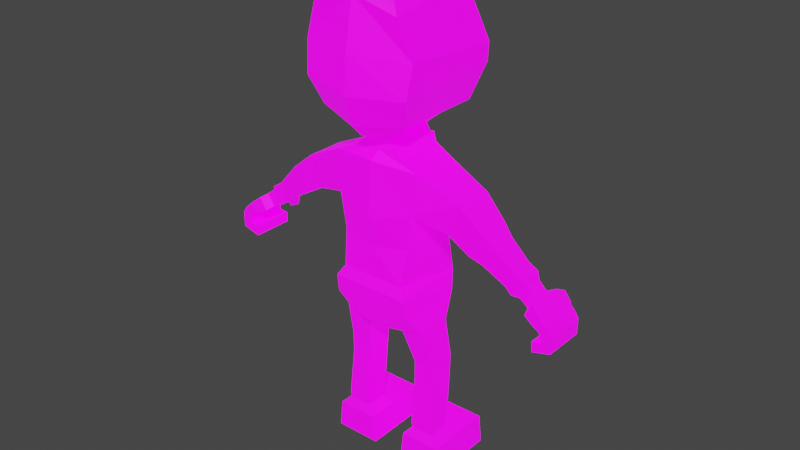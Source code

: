 # Source: george.blend  (saved by Blender 3.5.10; exported with 4.5.12 LTS)
import bpy
from mathutils import Matrix  # noqa: F401  (used for matrix-valued properties, if any)

bpy.ops.wm.read_factory_settings(use_empty=True)
scene = bpy.context.scene
scene.name = 'Scene'

# ---- collections
col_collection = bpy.data.collections.new('Collection'); scene.collection.children.link(col_collection)

# ---- images (referenced by path relative to the original .blend; pixels are not part of the script)
import os
ASSET_DIR = os.environ.get("B2B_ASSET_DIR", "")  # directory of the original .blend (textures are referenced by path, not embedded)
HERE = os.path.dirname(os.path.abspath(__file__))  # packed textures are extracted next to this script under _unpacked/

def load_image(name, relpath, width, height, colorspace="sRGB"):
    """Load a texture the original file referenced (path relative to the .blend, or extracted next to this script)."""
    p = next((c for c in (os.path.join(HERE, relpath), os.path.join(ASSET_DIR, relpath)) if relpath and os.path.exists(c)), "")
    if p:
        img = bpy.data.images.load(p, check_existing=True)
        img.name = name
    else:  # same state as the original file: an image datablock whose file is absent (Cycles renders it pink)
        img = bpy.data.images.new(name, width, height)
        img.source = "FILE"
        img.filepath = "//" + (relpath or name)
    img.colorspace_settings.name = colorspace
    return img
img_imphenziapalette02_emission_png = load_image('ImphenziaPalette02-Emission.png', 'ImphenziaPalette02-Emission.png', 1024, 1024, 'sRGB')
img_imphenziapalette02_albedo_png = load_image('ImphenziaPalette02-Albedo.png', 'ImphenziaPalette02-Albedo.png', 1024, 1024, 'sRGB')

# ---- materials (node trees are filled in below, after node groups)
mat_material = bpy.data.materials.new('Material')
mat_material.alpha_threshold = 0.0
mat_material.use_transparent_shadow = False
mat_material.roughness = 0.5
mat_material.line_color = (0.0, 0.0, 0.0, 1.0)

# ---- material node trees
mat_material.use_nodes = True; mat_material.node_tree.nodes.clear()
_N = mat_material.node_tree.nodes; _L = mat_material.node_tree.links
n0 = _N.new('ShaderNodeOutputMaterial'); n0.name = 'Material Output'; n0.location = (300, 300)
n1 = _N.new('ShaderNodeBsdfPrincipled'); n1.name = 'Principled BSDF'; n1.location = (10, 300)
n1.distribution = 'GGX'
n1.subsurface_method = 'RANDOM_WALK_SKIN'
n1.inputs[3].default_value = 1.45
n1.inputs[28].default_value = 1.0
n2 = _N.new('ShaderNodeTexImage'); n2.name = 'Image Texture.001'; n2.location = (-380, -20)
n2.image = img_imphenziapalette02_emission_png
n3 = _N.new('ShaderNodeTexImage'); n3.name = 'Image Texture'; n3.location = (-377, 312)
n3.image = img_imphenziapalette02_albedo_png
_L.new(n1.outputs[0], n0.inputs[0])
_L.new(n3.outputs[0], n1.inputs[0])
_L.new(n2.outputs[0], n1.inputs[27])
n0.is_active_output = True

# ---- world
world_world = bpy.data.worlds.new('World'); scene.world = world_world
world_world.use_nodes = True; world_world.node_tree.nodes.clear()
_N = world_world.node_tree.nodes; _L = world_world.node_tree.links
n0 = _N.new('ShaderNodeOutputWorld'); n0.name = 'World Output'; n0.location = (300, 300)
n1 = _N.new('ShaderNodeBackground'); n1.name = 'Background'; n1.location = (10, 300)
n1.inputs[0].default_value = (0.05088, 0.05088, 0.05088, 1.0)
_L.new(n1.outputs[0], n0.inputs[0])
n0.is_active_output = True
world_world.color = (0.05088, 0.05088, 0.05088)
world_world.use_sun_shadow = False
world_world.sun_shadow_jitter_overblur = 0.0

# ---- meshes
me_cube = bpy.data.meshes.new('Cube')
me_cube.from_pydata([(-0.154, -0.1402, 0.7006), (-0.1579, 0.1185, 0.7062), (-0.03615, 0.09828, 0.5958), (-0.03615, -0.1258, 0.6179), (0.0, -0.1402, 0.7006), (0.0, 0.1385, 0.7062), (0.0, -0.1258, 0.6174), (0.0, 0.09828, 0.6084), (0.0, -0.1338, 0.8136), (-0.1254, -0.1338, 0.8136), (-0.1384, 0.1388, 0.8136), (-0.1737, 0.0639, 0.6106), (-0.0742, 0.07784, 0.5791), (-0.1737, -0.07123, 0.6106), (-0.0742, -0.05729, 0.5791), (-0.19, 0.07328, 0.375), (-0.1098, 0.07328, 0.3733), (-0.19, -0.0283, 0.375), (-0.1098, -0.03063, 0.3733), (-0.2344, 0.06132, 0.1236), (-0.07615, 0.06132, 0.1231), (-0.2344, -0.05564, 0.1236), (-0.07615, -0.05564, 0.1231), (-0.2455, 0.06132, 0.01454), (-0.06396, 0.06132, 0.01448), (-0.2455, -0.05564, 0.01454), (-0.06396, -0.05564, 0.01448), (-0.2344, 0.2123, 0.1236), (-0.07615, 0.2123, 0.1231), (-0.2455, 0.2123, 0.01454), (-0.06396, 0.2123, 0.01448), (-0.1552, -0.1167, 1.087), (0.0, -0.1507, 1.044), (0.0, 0.1555, 1.036), (0.0, -0.133, 1.249), (-0.1714, -0.1059, 1.239), (-0.1714, 0.09288, 1.228), (-0.2813, -0.07911, 1.048), (-0.2813, 0.07178, 1.048), (-0.3292, -0.07911, 1.162), (-0.3292, 0.07178, 1.162), (-0.4163, -0.06699, 0.9749), (-0.4163, 0.0385, 0.9749), (-0.4564, -0.06699, 1.05), (-0.4564, 0.0385, 1.05), (-0.5227, -0.05031, 0.8947), (-0.5227, 0.04297, 0.8947), (-0.5612, -0.05031, 0.9593), (-0.5612, 0.04297, 0.9593), (-0.5486, -0.03719, 0.8881), (-0.5486, 0.02985, 0.8881), (-0.5763, -0.03719, 0.9345), (-0.5763, 0.02985, 0.9345), (-0.5813, -0.03725, 0.8632), (-0.5813, 0.02559, 0.8632), (-0.609, -0.03725, 0.9096), (-0.609, 0.02559, 0.9096), (-0.5911, -0.07149, 0.8556), (-0.5911, 0.06674, 0.8556), (-0.6188, -0.07149, 0.9021), (-0.6188, 0.06674, 0.9021), (-0.6335, -0.08213, 0.8353), (-0.6335, 0.07738, 0.8353), (-0.6564, -0.08213, 0.8721), (-0.6564, 0.07738, 0.8721), (-0.6307, -0.08213, 0.778), (-0.6307, 0.07738, 0.778), (-0.6328, -0.08213, 0.7392), (-0.6328, 0.07738, 0.7392), (-0.6058, 0.1174, 0.8083), (-0.6237, 0.1426, 0.8246), (-0.6301, 0.09909, 0.801), (-0.6476, 0.1233, 0.8168), (-0.654, 0.07738, 0.8234), (-0.6679, 0.07738, 0.8012), (-0.6681, 0.07738, 0.7812), (-0.7026, 0.07738, 0.7583), (-0.7035, 0.07738, 0.8184), (-0.6861, 0.07738, 0.845), (-0.654, -0.08213, 0.8234), (-0.6679, -0.08213, 0.8012), (-0.6681, -0.08213, 0.7812), (-0.6861, -0.08213, 0.845), (-0.7035, -0.08213, 0.8184), (-0.7026, -0.08213, 0.7583), (-0.6193, 0.1232, 0.8718), (-0.6523, 0.108, 0.851), (-0.6316, 0.08805, 0.8217), (-0.596, 0.1001, 0.8379), (0.0, -0.09691, 1.279), (-0.08928, -0.09691, 1.279), (-0.08928, 0.08958, 1.279), (0.0, -0.1074, 1.859), (-0.2004, -0.1552, 1.529), (0.0, 0.1084, 1.324), (0.0, -0.08692, 1.321), (-0.03997, -0.08692, 1.321), (-0.03997, 0.1084, 1.324), (0.0, 0.2597, 1.605), (-0.21, -0.1374, 1.643), (0.0, -0.2013, 1.642), (-0.185, 0.2302, 1.614), (0.0, 0.2022, 1.808), (-0.1542, -0.1529, 1.789), (-0.1397, 0.1449, 0.7722), (0.0, 0.154, 0.7722), (0.0, -0.1525, 0.7722), (-0.1501, -0.1525, 0.7722), (-0.1085, 0.04467, 0.1602), (-0.1977, 0.04467, 0.161), (-0.1085, -0.03899, 0.1602), (-0.1977, -0.03899, 0.161), (-0.1985, 0.04929, 0.1813), (-0.1985, -0.04361, 0.1813), (-0.1064, 0.04929, 0.1803), (-0.1064, -0.04361, 0.1803), (-0.1095, -0.03011, 0.4515), (-0.1095, 0.08037, 0.4515), (-0.1877, 0.07969, 0.4579), (-0.1877, -0.03293, 0.4579), (-0.3703, -0.07865, 0.9964), (-0.3703, 0.05016, 0.9964), (-0.4167, -0.07865, 1.09), (-0.4167, 0.05016, 1.09), (-0.4935, 0.03985, 0.9182), (-0.5289, 0.03985, 0.9788), (-0.4935, -0.04719, 0.9182), (-0.5289, -0.04719, 0.9788), (-0.03423, 0.2412, 1.576), (-0.06771, 0.2388, 1.576), (-0.03956, 0.2328, 1.64), (-0.06969, 0.2292, 1.64), (-0.073, 0.2541, 1.646), (-0.07102, 0.2637, 1.583), (-0.03755, 0.2661, 1.583), (-0.04287, 0.2577, 1.646), (0.0, -0.2164, 1.407), (-0.1666, -0.1565, 1.43), (-0.107, 0.2442, 1.396), (-0.09034, -0.08673, 1.861), (-0.0894, 0.1443, 1.859), (0.0, 0.164, 1.859), (0.0, -0.218, 1.512), (-0.1724, 0.2466, 1.542), (0.0, -0.173, 1.824), (-0.1311, 0.1886, 1.816), (0.0, -0.2192, 1.398), (-0.1735, -0.1648, 1.419), (-0.117, 0.2458, 1.385), (0.0, -0.1541, 1.888), (-0.08214, -0.1304, 1.891), (-0.08088, 0.102, 1.889), (0.0, 0.1338, 1.889), (0.0, -0.2568, 1.509), (-0.1674, -0.2002, 1.783), (-0.1862, 0.2479, 1.536), (0.0, -0.2457, 1.643), (-0.2078, -0.2048, 1.524), (-0.201, 0.2312, 1.613), (-0.2191, -0.1853, 1.644), (0.0, -0.2137, 1.831), (-0.1454, 0.1686, 1.824), (0.0, 0.2528, 1.458), (0.0, 0.2589, 1.496), (-0.02367, 0.2579, 1.467), (-0.0372, 0.2598, 1.486), (0.0, 0.2698, 1.456), (0.0, 0.2785, 1.471), (-0.03754, 0.2722, 1.474), (-0.02787, 0.2681, 1.463), (-0.1371, -0.111, 0.9486), (0.0, -0.1315, 0.9295), (-0.1437, 0.1087, 0.9326), (0.0, 0.1541, 0.8136), (-0.1552, 0.1065, 1.051), (0.0, 0.1354, 1.241), (0.0, 0.08958, 1.279), (0.0, 0.1412, 0.926), (-0.07404, 0.1425, 0.8136), (-0.08298, 0.1293, 1.044), (-0.09166, 0.1126, 1.234), (-0.04775, 0.08958, 1.279), (-0.07688, 0.1204, 0.9295), (-0.08434, 0.1278, 0.7062), (-0.07392, 0.1425, 0.8136), (-0.07247, 0.1491, 0.7722), (0.0, 0.1162, 1.266), (0.0, 0.1035, 1.278), (-0.07263, 0.124, 1.227), (-0.07732, 0.09788, 1.3), (-0.07347, 0.1283, 1.23), (0.0, 0.1206, 1.269), (0.0, 0.1079, 1.282), (-0.07816, 0.1023, 1.303), (-0.006123, 0.1168, 1.262), (-0.006517, 0.103, 1.28), (-0.006193, 0.1213, 1.266), (-0.006588, 0.1075, 1.283), (-0.06236, 0.1093, 1.889), (0.0, 0.1835, 1.356), (-0.1088, -0.1247, 1.38), (0.0, -0.1572, 1.368), (-0.07641, 0.1822, 1.363), (0.0, 0.2467, 1.384), (0.0, 0.2888, 1.524), (0.0, 0.2579, 1.421), (-0.1244, 0.2449, 1.435), (0.0, 0.1434, 1.122), (0.0, 0.1414, 1.141), (-0.009583, 0.1408, 1.122), (-0.009803, 0.1392, 1.14), (-0.01073, 0.1455, 1.14), (0.0, 0.1477, 1.142), (-0.01051, 0.1471, 1.123), (0.0, 0.1497, 1.123), (0.0, 0.1363, 1.201), (0.0, 0.1343, 1.22), (-0.009795, 0.1337, 1.201), (-0.01002, 0.1321, 1.219), (-0.01094, 0.1384, 1.219), (0.0, 0.1406, 1.221), (-0.01072, 0.14, 1.201), (0.0, 0.1426, 1.201), (0.0, 0.153, 1.035), (0.0, 0.1511, 1.054), (-0.009583, 0.1505, 1.035), (-0.009803, 0.1488, 1.053), (-0.01073, 0.1551, 1.053), (0.0, 0.1574, 1.055), (-0.01051, 0.1568, 1.036), (0.0, 0.1593, 1.036), (0.0, 0.153, 0.9435), (0.0, 0.1511, 0.9627), (-0.009583, 0.1505, 0.9435), (-0.009803, 0.1488, 0.9614), (-0.01073, 0.1551, 0.9621), (0.0, 0.1574, 0.9634), (-0.01051, 0.1568, 0.9441), (0.0, 0.1593, 0.9442), (0.0, 0.153, 0.8469), (0.0, 0.1511, 0.8662), (-0.009583, 0.1505, 0.8469), (-0.009803, 0.1488, 0.8648), (-0.01073, 0.1551, 0.8655), (0.0, 0.1574, 0.8668), (-0.01051, 0.1568, 0.8476), (0.0, 0.1593, 0.8476), (0.0, -0.1618, 1.359), (-0.1193, -0.1212, 1.382), (0.0, -0.1731, 1.35), (-0.1263, -0.1295, 1.371), (0.154, -0.1402, 0.7006), (0.1579, 0.1185, 0.7062), (0.03615, 0.09828, 0.5958), (0.03615, -0.1258, 0.6179), (0.1254, -0.1338, 0.8136), (0.1384, 0.1388, 0.8136), (0.1737, 0.0639, 0.6106), (0.0742, 0.07784, 0.5791), (0.1737, -0.07123, 0.6106), (0.0742, -0.05729, 0.5791), (0.19, 0.07328, 0.375), (0.1098, 0.07328, 0.3733), (0.19, -0.0283, 0.375), (0.1098, -0.03063, 0.3733), (0.2344, 0.06132, 0.1236), (0.07615, 0.06132, 0.1231), (0.2344, -0.05564, 0.1236), (0.07615, -0.05564, 0.1231), (0.2455, 0.06132, 0.01454), (0.06396, 0.06132, 0.01448), (0.2455, -0.05564, 0.01454), (0.06396, -0.05564, 0.01448), (0.2344, 0.2123, 0.1236), (0.07615, 0.2123, 0.1231), (0.2455, 0.2123, 0.01454), (0.06396, 0.2123, 0.01448), (0.1552, -0.1167, 1.087), (0.1714, -0.1059, 1.239), (0.1714, 0.09288, 1.228), (0.2813, -0.07911, 1.048), (0.2813, 0.07178, 1.048), (0.3292, -0.07911, 1.162), (0.3292, 0.07178, 1.162), (0.4163, -0.06699, 0.9749), (0.4163, 0.0385, 0.9749), (0.4564, -0.06699, 1.05), (0.4564, 0.0385, 1.05), (0.5227, -0.05031, 0.8947), (0.5227, 0.04297, 0.8947), (0.5612, -0.05031, 0.9593), (0.5612, 0.04297, 0.9593), (0.5486, -0.03719, 0.8881), (0.5486, 0.02985, 0.8881), (0.5763, -0.03719, 0.9345), (0.5763, 0.02985, 0.9345), (0.5813, -0.03725, 0.8632), (0.5813, 0.02559, 0.8632), (0.609, -0.03725, 0.9096), (0.609, 0.02559, 0.9096), (0.5911, -0.07149, 0.8556), (0.5911, 0.06674, 0.8556), (0.6188, -0.07149, 0.9021), (0.6188, 0.06674, 0.9021), (0.6335, -0.08213, 0.8353), (0.6335, 0.07738, 0.8353), (0.6564, -0.08213, 0.8721), (0.6564, 0.07738, 0.8721), (0.6307, -0.08213, 0.778), (0.6307, 0.07738, 0.778), (0.6328, -0.08213, 0.7392), (0.6328, 0.07738, 0.7392), (0.6058, 0.1174, 0.8083), (0.6237, 0.1426, 0.8246), (0.6301, 0.09909, 0.801), (0.6476, 0.1233, 0.8168), (0.654, 0.07738, 0.8234), (0.6679, 0.07738, 0.8012), (0.6681, 0.07738, 0.7812), (0.7026, 0.07738, 0.7583), (0.7035, 0.07738, 0.8184), (0.6861, 0.07738, 0.845), (0.654, -0.08213, 0.8234), (0.6679, -0.08213, 0.8012), (0.6681, -0.08213, 0.7812), (0.6861, -0.08213, 0.845), (0.7035, -0.08213, 0.8184), (0.7026, -0.08213, 0.7583), (0.6193, 0.1232, 0.8718), (0.6523, 0.108, 0.851), (0.6316, 0.08805, 0.8217), (0.596, 0.1001, 0.8379), (0.08928, -0.09691, 1.279), (0.08928, 0.08958, 1.279), (0.2004, -0.1552, 1.529), (0.03997, -0.08692, 1.321), (0.03997, 0.1084, 1.324), (0.21, -0.1374, 1.643), (0.185, 0.2302, 1.614), (0.1542, -0.1529, 1.789), (0.1397, 0.1449, 0.7722), (0.1501, -0.1525, 0.7722), (0.1085, 0.04467, 0.1602), (0.1977, 0.04467, 0.161), (0.1085, -0.03899, 0.1602), (0.1977, -0.03899, 0.161), (0.1985, 0.04929, 0.1813), (0.1985, -0.04361, 0.1813), (0.1064, 0.04929, 0.1803), (0.1064, -0.04361, 0.1803), (0.1095, -0.03011, 0.4515), (0.1095, 0.08037, 0.4515), (0.1877, 0.07969, 0.4579), (0.1877, -0.03293, 0.4579), (0.3703, -0.07865, 0.9964), (0.3703, 0.05016, 0.9964), (0.4167, -0.07865, 1.09), (0.4167, 0.05016, 1.09), (0.4935, 0.03985, 0.9182), (0.5289, 0.03985, 0.9788), (0.4935, -0.04719, 0.9182), (0.5289, -0.04719, 0.9788), (0.03423, 0.2412, 1.576), (0.06771, 0.2388, 1.576), (0.03956, 0.2328, 1.64), (0.06969, 0.2292, 1.64), (0.073, 0.2541, 1.646), (0.07102, 0.2637, 1.583), (0.03755, 0.2661, 1.583), (0.04287, 0.2577, 1.646), (0.1666, -0.1565, 1.43), (0.107, 0.2442, 1.396), (0.09034, -0.08673, 1.861), (0.0894, 0.1443, 1.859), (0.1724, 0.2466, 1.542), (0.1311, 0.1886, 1.816), (0.1735, -0.1648, 1.419), (0.117, 0.2458, 1.385), (0.08214, -0.1304, 1.891), (0.08088, 0.102, 1.889), (0.1674, -0.2002, 1.783), (0.1862, 0.2479, 1.536), (0.2078, -0.2048, 1.524), (0.201, 0.2312, 1.613), (0.2191, -0.1853, 1.644), (0.1454, 0.1686, 1.824), (0.02367, 0.2579, 1.467), (0.0372, 0.2598, 1.486), (0.03754, 0.2722, 1.474), (0.02787, 0.2681, 1.463), (0.1371, -0.111, 0.9486), (0.1437, 0.1087, 0.9326), (0.1552, 0.1065, 1.051), (0.07404, 0.1425, 0.8136), (0.08298, 0.1293, 1.044), (0.09166, 0.1126, 1.234), (0.04775, 0.08958, 1.279), (0.07688, 0.1204, 0.9295), (0.08434, 0.1278, 0.7062), (0.07392, 0.1425, 0.8136), (0.07247, 0.1491, 0.7722), (0.07263, 0.124, 1.227), (0.07732, 0.09788, 1.3), (0.07347, 0.1283, 1.23), (0.07816, 0.1023, 1.303), (0.006123, 0.1168, 1.262), (0.006517, 0.103, 1.28), (0.006193, 0.1213, 1.266), (0.006588, 0.1075, 1.283), (0.06236, 0.1093, 1.889), (0.1088, -0.1247, 1.38), (0.07641, 0.1822, 1.363), (0.1244, 0.2449, 1.435), (0.009583, 0.1408, 1.122), (0.009803, 0.1392, 1.14), (0.01073, 0.1455, 1.14), (0.01051, 0.1471, 1.123), (0.009795, 0.1337, 1.201), (0.01002, 0.1321, 1.219), (0.01094, 0.1384, 1.219), (0.01072, 0.14, 1.201), (0.009583, 0.1505, 1.035), (0.009803, 0.1488, 1.053), (0.01073, 0.1551, 1.053), (0.01051, 0.1568, 1.036), (0.009583, 0.1505, 0.9435), (0.009803, 0.1488, 0.9614), (0.01073, 0.1551, 0.9621), (0.01051, 0.1568, 0.9441), (0.009583, 0.1505, 0.8469), (0.009803, 0.1488, 0.8648), (0.01073, 0.1551, 0.8655), (0.01051, 0.1568, 0.8476), (0.1193, -0.1212, 1.382), (0.1263, -0.1295, 1.371)], [], [(3, 0, 13, 14), (185, 104, 10, 184), (6, 4, 0, 3), (2, 7, 6, 3), (6, 7, 5, 4), (170, 171, 32, 31), (106, 105, 173, 8), (104, 107, 9, 10), (117, 116, 18, 16), (1, 2, 12, 11), (2, 3, 14, 12), (0, 1, 11, 13), (109, 108, 20, 19), (119, 118, 15, 17), (116, 119, 17, 18), (118, 117, 16, 15), (22, 21, 25, 26), (108, 110, 22, 20), (111, 109, 19, 21), (110, 111, 21, 22), (26, 25, 23, 24), (20, 24, 30, 28), (20, 22, 26, 24), (21, 19, 23, 25), (27, 28, 30, 29), (24, 23, 29, 30), (23, 19, 27, 29), (19, 20, 28, 27), (171, 177, 33, 32), (172, 170, 31, 174), (107, 106, 8, 9), (35, 34, 89, 90), (32, 33, 175, 34), (35, 36, 40, 39), (121, 120, 41, 42), (174, 31, 37, 38), (36, 174, 38, 40), (31, 35, 39, 37), (125, 124, 46, 48), (120, 122, 43, 41), (122, 123, 44, 43), (123, 121, 42, 44), (45, 47, 51, 49), (124, 126, 45, 46), (126, 127, 47, 45), (127, 125, 48, 47), (52, 50, 54, 56), (47, 48, 52, 51), (48, 46, 50, 52), (46, 45, 49, 50), (53, 55, 59, 57), (50, 49, 53, 54), (49, 51, 55, 53), (51, 52, 56, 55), (57, 59, 63, 61), (55, 56, 60, 59), (56, 54, 58, 60), (54, 53, 57, 58), (76, 75, 66, 68), (59, 60, 64, 63), (86, 85, 70, 72), (58, 57, 61, 62), (66, 65, 67, 68), (75, 81, 65, 66), (81, 84, 67, 65), (84, 76, 68, 67), (70, 69, 71, 72), (87, 86, 72, 71), (88, 87, 71, 69), (85, 88, 69, 70), (63, 64, 78, 82), (82, 78, 77, 83), (83, 77, 76, 84), (61, 63, 82, 79), (79, 82, 83, 80), (80, 83, 84, 81), (62, 61, 79, 73), (73, 79, 80, 74), (74, 80, 81, 75), (64, 62, 73, 78), (78, 73, 74, 77), (77, 74, 75, 76), (60, 58, 88, 85), (58, 62, 87, 88), (62, 64, 86, 87), (64, 60, 85, 86), (201, 199, 203, 136), (34, 175, 176, 89), (144, 102, 141, 92), (202, 200, 137, 138), (199, 202, 138, 203), (200, 201, 136, 137), (141, 140, 139, 92), (145, 103, 139, 140), (102, 145, 140, 141), (103, 144, 92, 139), (137, 136, 142, 93), (138, 137, 93, 143), (136, 203, 204, 142), (31, 32, 34, 35), (176, 91, 97, 94), (91, 90, 96, 97), (89, 176, 94, 95), (93, 142, 100, 99), (204, 143, 101, 98), (143, 93, 99, 101), (142, 204, 98, 100), (99, 100, 144, 103), (98, 101, 145, 102), (101, 99, 103, 145), (100, 98, 102, 144), (1, 0, 107, 104), (4, 5, 105, 106), (90, 89, 95, 96), (183, 1, 104, 185), (115, 113, 111, 110), (113, 112, 109, 111), (114, 115, 110, 108), (112, 114, 108, 109), (15, 16, 114, 112), (16, 18, 115, 114), (17, 15, 112, 113), (18, 17, 113, 115), (11, 12, 117, 118), (14, 13, 119, 116), (13, 11, 118, 119), (12, 14, 116, 117), (40, 38, 121, 123), (39, 40, 123, 122), (37, 39, 122, 120), (38, 37, 120, 121), (43, 44, 125, 127), (41, 43, 127, 126), (42, 41, 126, 124), (44, 42, 124, 125), (128, 130, 131, 129), (134, 133, 132, 135), (131, 130, 135, 132), (128, 129, 133, 134), (130, 128, 134, 135), (129, 131, 132, 133), (161, 154, 150, 151), (147, 146, 153, 157), (152, 198, 151, 150, 149), (154, 160, 149, 150), (148, 147, 157, 155), (155, 157, 159, 158), (157, 153, 156, 159), (158, 159, 154, 161), (143, 138, 148, 155), (145, 101, 158, 161), (146, 147, 250, 249), (138, 137, 147, 148), (101, 143, 155, 158), (162, 163, 165, 164), (166, 169, 168, 167), (165, 163, 167, 168), (164, 165, 168, 169), (162, 164, 169, 166), (10, 9, 170, 172), (8, 173, 177, 171), (0, 4, 106, 107), (182, 172, 174, 179), (179, 174, 36, 180), (36, 35, 90, 91), (180, 36, 91, 181), (178, 10, 172, 182), (173, 178, 182, 177), (175, 180, 181, 176), (33, 179, 180, 175), (177, 182, 179, 33), (5, 183, 185, 105), (105, 185, 184, 173), (2, 1, 183, 5, 7), (194, 195, 189, 188), (196, 190, 193, 197), (188, 189, 193, 190), (195, 187, 192, 197), (194, 188, 190, 196), (9, 8, 171, 170), (186, 194, 196, 191), (189, 195, 197, 193), (191, 196, 197, 192), (186, 187, 195, 194), (140, 198, 152, 141), (198, 140, 145, 161, 151), (159, 156, 160, 154), (96, 95, 201, 200), (94, 97, 202, 199), (97, 96, 200, 202), (95, 94, 199, 201), (205, 206, 143, 204), (203, 138, 206, 205), (207, 208, 210, 209), (214, 213, 211, 212), (210, 208, 212, 211), (207, 209, 213, 214), (209, 210, 211, 213), (215, 216, 218, 217), (222, 221, 219, 220), (218, 216, 220, 219), (215, 217, 221, 222), (217, 218, 219, 221), (223, 224, 226, 225), (230, 229, 227, 228), (226, 224, 228, 227), (223, 225, 229, 230), (225, 226, 227, 229), (231, 232, 234, 233), (238, 237, 235, 236), (234, 232, 236, 235), (231, 233, 237, 238), (233, 234, 235, 237), (239, 240, 242, 241), (246, 245, 243, 244), (242, 240, 244, 243), (239, 241, 245, 246), (241, 242, 243, 245), (248, 247, 249, 250), (147, 137, 248, 250), (137, 136, 247, 248), (254, 260, 259, 251), (400, 399, 256, 340), (6, 254, 251, 4), (253, 254, 6, 7), (390, 277, 32, 171), (340, 256, 255, 341), (351, 262, 264, 350), (252, 257, 258, 253), (253, 258, 260, 254), (251, 259, 257, 252), (343, 265, 266, 342), (353, 263, 261, 352), (350, 264, 263, 353), (352, 261, 262, 351), (268, 272, 271, 267), (342, 266, 268, 344), (345, 267, 265, 343), (344, 268, 267, 345), (272, 270, 269, 271), (266, 274, 276, 270), (266, 270, 272, 268), (267, 271, 269, 265), (273, 275, 276, 274), (270, 276, 275, 269), (269, 275, 273, 265), (265, 273, 274, 266), (391, 392, 277, 390), (341, 255, 8, 106), (278, 332, 89, 34), (278, 282, 283, 279), (355, 285, 284, 354), (392, 281, 280, 277), (279, 283, 281, 392), (277, 280, 282, 278), (359, 291, 289, 358), (354, 284, 286, 356), (356, 286, 287, 357), (357, 287, 285, 355), (288, 292, 294, 290), (358, 289, 288, 360), (360, 288, 290, 361), (361, 290, 291, 359), (295, 299, 297, 293), (290, 294, 295, 291), (291, 295, 293, 289), (289, 293, 292, 288), (296, 300, 302, 298), (293, 297, 296, 292), (292, 296, 298, 294), (294, 298, 299, 295), (300, 304, 306, 302), (298, 302, 303, 299), (299, 303, 301, 297), (297, 301, 300, 296), (319, 311, 309, 318), (302, 306, 307, 303), (329, 315, 313, 328), (301, 305, 304, 300), (309, 311, 310, 308), (318, 309, 308, 324), (324, 308, 310, 327), (327, 310, 311, 319), (313, 315, 314, 312), (330, 314, 315, 329), (331, 312, 314, 330), (328, 313, 312, 331), (306, 325, 321, 307), (325, 326, 320, 321), (326, 327, 319, 320), (304, 322, 325, 306), (322, 323, 326, 325), (323, 324, 327, 326), (305, 316, 322, 304), (316, 317, 323, 322), (317, 318, 324, 323), (307, 321, 316, 305), (321, 320, 317, 316), (320, 319, 318, 317), (303, 328, 331, 301), (301, 331, 330, 305), (305, 330, 329, 307), (307, 329, 328, 303), (411, 371, 370, 410), (199, 203, 371, 411), (410, 370, 136, 201), (141, 92, 372, 373), (375, 373, 372, 339), (102, 141, 373, 375), (339, 372, 92, 144), (370, 334, 142, 136), (371, 374, 334, 370), (277, 278, 34, 32), (176, 94, 336, 333), (333, 336, 335, 332), (334, 337, 100, 142), (204, 98, 338, 374), (374, 338, 337, 334), (337, 339, 144, 100), (98, 102, 375, 338), (338, 375, 339, 337), (252, 340, 341, 251), (332, 335, 95, 89), (398, 400, 340, 252), (349, 344, 345, 347), (347, 345, 343, 346), (348, 342, 344, 349), (346, 343, 342, 348), (261, 346, 348, 262), (262, 348, 349, 264), (263, 347, 346, 261), (264, 349, 347, 263), (257, 352, 351, 258), (260, 350, 353, 259), (259, 353, 352, 257), (258, 351, 350, 260), (283, 357, 355, 281), (282, 356, 357, 283), (280, 354, 356, 282), (281, 355, 354, 280), (286, 361, 359, 287), (284, 360, 361, 286), (285, 358, 360, 284), (287, 359, 358, 285), (362, 363, 365, 364), (368, 369, 366, 367), (365, 366, 369, 364), (362, 368, 367, 363), (364, 369, 368, 362), (363, 367, 366, 365), (385, 379, 378, 380), (376, 382, 153, 146), (152, 149, 378, 379, 409), (380, 378, 149, 160), (377, 381, 382, 376), (381, 383, 384, 382), (382, 384, 156, 153), (383, 385, 380, 384), (374, 381, 377, 371), (375, 385, 383, 338), (146, 249, 434, 376), (371, 377, 376, 370), (338, 383, 381, 374), (162, 386, 387, 163), (166, 167, 388, 389), (387, 388, 167, 163), (386, 389, 388, 387), (162, 166, 389, 386), (256, 391, 390, 255), (251, 341, 106, 4), (397, 394, 392, 391), (394, 395, 279, 392), (279, 333, 332, 278), (395, 396, 333, 279), (393, 397, 391, 256), (173, 177, 397, 393), (175, 176, 396, 395), (33, 175, 395, 394), (177, 33, 394, 397), (5, 105, 400, 398), (105, 173, 399, 400), (253, 7, 5, 398, 252), (405, 401, 402, 406), (407, 408, 404, 403), (401, 403, 404, 402), (406, 408, 192, 187), (405, 407, 403, 401), (255, 390, 171, 8), (186, 191, 407, 405), (402, 404, 408, 406), (191, 192, 408, 407), (186, 405, 406, 187), (373, 141, 152, 409), (409, 379, 385, 375, 373), (384, 380, 160, 156), (335, 410, 201, 95), (94, 199, 411, 336), (336, 411, 410, 335), (205, 204, 374, 412), (203, 205, 412, 371), (207, 413, 414, 208), (214, 212, 415, 416), (414, 415, 212, 208), (207, 214, 416, 413), (413, 416, 415, 414), (215, 417, 418, 216), (222, 220, 419, 420), (418, 419, 220, 216), (215, 222, 420, 417), (417, 420, 419, 418), (223, 421, 422, 224), (230, 228, 423, 424), (422, 423, 228, 224), (223, 230, 424, 421), (421, 424, 423, 422), (231, 425, 426, 232), (238, 236, 427, 428), (426, 427, 236, 232), (231, 238, 428, 425), (425, 428, 427, 426), (239, 429, 430, 240), (246, 244, 431, 432), (430, 431, 244, 240), (239, 246, 432, 429), (429, 432, 431, 430), (433, 434, 249, 247), (376, 434, 433, 370), (370, 433, 247, 136)])
_uv = me_cube.uv_layers.new(name='UVMap')
_uv.uv.foreach_set('vector', [0.3733, 0.4664, 0.3733, 0.4664, 0.3733, 0.4664, 0.3733, 0.4664, 0.3733, 0.4664, 0.3733, 0.4664, 0.3733, 0.4664, 0.3733, 0.4664, 0.3733, 0.4664, 0.3733, 0.4664, 0.3733, 0.4664, 0.3733, 0.4664, 0.3733, 0.4664, 0.3733, 0.4664, 0.3733, 0.4664, 0.3733, 0.4664, 0.3728, 0.4671, 0.3728, 0.4671, 0.3728, 0.4671, 0.3728, 0.4671, 0.3733, 0.4664, 0.3733, 0.4664, 0.3733, 0.4664, 0.3733, 0.4664, 0.3728, 0.4671, 0.3728, 0.4671, 0.3728, 0.4671, 0.3728, 0.4671, 0.3733, 0.4664, 0.3733, 0.4664, 0.3733, 0.4664, 0.3733, 0.4664, 0.3733, 0.4664, 0.3733, 0.4664, 0.3733, 0.4664, 0.3733, 0.4664, 0.3733, 0.4664, 0.3733, 0.4664, 0.3733, 0.4664, 0.3733, 0.4664, 0.3733, 0.4664, 0.3733, 0.4664, 0.3733, 0.4664, 0.3733, 0.4664, 0.3733, 0.4664, 0.3733, 0.4664, 0.3733, 0.4664, 0.3733, 0.4664, 0.4888, 0.9438, 0.4888, 0.9438, 0.4888, 0.9438, 0.4888, 0.9438, 0.3733, 0.4664, 0.3733, 0.4664, 0.3733, 0.4664, 0.3733, 0.4664, 0.3733, 0.4664, 0.3733, 0.4664, 0.3733, 0.4664, 0.3733, 0.4664, 0.3733, 0.4664, 0.3733, 0.4664, 0.3733, 0.4664, 0.3733, 0.4664, 0.4927, 0.9438, 0.4888, 0.9438, 0.4888, 0.9438, 0.4888, 0.9438, 0.4888, 0.9438, 0.4888, 0.9438, 0.4927, 0.9438, 0.4888, 0.9438, 0.4888, 0.9438, 0.4888, 0.9438, 0.4888, 0.9438, 0.4888, 0.9438, 0.4888, 0.9438, 0.4888, 0.9438, 0.4888, 0.9438, 0.4927, 0.9438, 0.4888, 0.9438, 0.4888, 0.9438, 0.4888, 0.9438, 0.4888, 0.9438, 0.4888, 0.9438, 0.4888, 0.9438, 0.4888, 0.9438, 0.4888, 0.9438, 0.4888, 0.9438, 0.4927, 0.9438, 0.4888, 0.9438, 0.4888, 0.9438, 0.4888, 0.9438, 0.4888, 0.9438, 0.4888, 0.9438, 0.4888, 0.9438, 0.4888, 0.9438, 0.4888, 0.9438, 0.4888, 0.9438, 0.4888, 0.9438, 0.4888, 0.9438, 0.4888, 0.9438, 0.4888, 0.9438, 0.4888, 0.9438, 0.4888, 0.9438, 0.4888, 0.9438, 0.4888, 0.9438, 0.4888, 0.9438, 0.4888, 0.9438, 0.4888, 0.9438, 0.4888, 0.9438, 0.4888, 0.9438, 0.3728, 0.4671, 0.3728, 0.4671, 0.3728, 0.4671, 0.3728, 0.4671, 0.3733, 0.4664, 0.3733, 0.4664, 0.3733, 0.4664, 0.3733, 0.4664, 0.3733, 0.4664, 0.3733, 0.4664, 0.3733, 0.4664, 0.3733, 0.4664, 0.3733, 0.4664, 0.3733, 0.4664, 0.3733, 0.4664, 0.3733, 0.4664, 0.3728, 0.4671, 0.3728, 0.4671, 0.3728, 0.4671, 0.3728, 0.4671, 0.3733, 0.4664, 0.3733, 0.4664, 0.3733, 0.4664, 0.3733, 0.4664, 0.3733, 0.4664, 0.3733, 0.4664, 0.3733, 0.4664, 0.3733, 0.4664, 0.3733, 0.4664, 0.3733, 0.4664, 0.3733, 0.4664, 0.3733, 0.4664, 0.3733, 0.4664, 0.3733, 0.4664, 0.3733, 0.4664, 0.3733, 0.4664, 0.3733, 0.4664, 0.3733, 0.4664, 0.3733, 0.4664, 0.3733, 0.4664, 0.3733, 0.4664, 0.3733, 0.4664, 0.3733, 0.4664, 0.3733, 0.4664, 0.3733, 0.4664, 0.3733, 0.4664, 0.3733, 0.4664, 0.3733, 0.4664, 0.3733, 0.4664, 0.3733, 0.4664, 0.3733, 0.4664, 0.3733, 0.4664, 0.3733, 0.4664, 0.3733, 0.4664, 0.3733, 0.4664, 0.3733, 0.4664, 0.09646, 0.9627, 0.09646, 0.9627, 0.09646, 0.9627, 0.09646, 0.9627, 0.3733, 0.4664, 0.3733, 0.4664, 0.3733, 0.4664, 0.3733, 0.4664, 0.3733, 0.4664, 0.3733, 0.4664, 0.3733, 0.4664, 0.3733, 0.4664, 0.3733, 0.4664, 0.3733, 0.4664, 0.3733, 0.4664, 0.3733, 0.4664, 0.3076, 0.5071, 0.3076, 0.5071, 0.3076, 0.5071, 0.3076, 0.5071, 0.09646, 0.9627, 0.09646, 0.9627, 0.09646, 0.9627, 0.09646, 0.9627, 0.09646, 0.9627, 0.09646, 0.9627, 0.09646, 0.9627, 0.09646, 0.9627, 0.09646, 0.9627, 0.09646, 0.9627, 0.09646, 0.9627, 0.09646, 0.9627, 0.3076, 0.5071, 0.3076, 0.5071, 0.3076, 0.5071, 0.3076, 0.5071, 0.3076, 0.5071, 0.3076, 0.5071, 0.3076, 0.5071, 0.3076, 0.5071, 0.3076, 0.5071, 0.3076, 0.5071, 0.3076, 0.5071, 0.3076, 0.5071, 0.3076, 0.5071, 0.3076, 0.5071, 0.3076, 0.5071, 0.3076, 0.5071, 0.3076, 0.5071, 0.3076, 0.5071, 0.3076, 0.5071, 0.3076, 0.5071, 0.3076, 0.5071, 0.3076, 0.5071, 0.3076, 0.5071, 0.3076, 0.5071, 0.3076, 0.5071, 0.3076, 0.5071, 0.3076, 0.5071, 0.3076, 0.5071, 0.3076, 0.5071, 0.3076, 0.5071, 0.3076, 0.5071, 0.3076, 0.5071, 0.3076, 0.5071, 0.3076, 0.5071, 0.3076, 0.5071, 0.3076, 0.5071, 0.3076, 0.5071, 0.3076, 0.5071, 0.3076, 0.5071, 0.3076, 0.5071, 0.3076, 0.5071, 0.3076, 0.5071, 0.3076, 0.5071, 0.3076, 0.5071, 0.3076, 0.5071, 0.3076, 0.5071, 0.3076, 0.5071, 0.3076, 0.5071, 0.3076, 0.5071, 0.3076, 0.5071, 0.3076, 0.5071, 0.3076, 0.5071, 0.3076, 0.5071, 0.3076, 0.5071, 0.3076, 0.5071, 0.3076, 0.5071, 0.3076, 0.5071, 0.3076, 0.5071, 0.3076, 0.5071, 0.3076, 0.5071, 0.3076, 0.5071, 0.3076, 0.5071, 0.3076, 0.5071, 0.3076, 0.5071, 0.3076, 0.5071, 0.3076, 0.5071, 0.3076, 0.5071, 0.3076, 0.5071, 0.3076, 0.5071, 0.3076, 0.5071, 0.3076, 0.5071, 0.3076, 0.5071, 0.3076, 0.5071, 0.3076, 0.5071, 0.3076, 0.5071, 0.3076, 0.5071, 0.3076, 0.5071, 0.3076, 0.5071, 0.3076, 0.5071, 0.3076, 0.5071, 0.3076, 0.5071, 0.3076, 0.5071, 0.3076, 0.5071, 0.3076, 0.5071, 0.3076, 0.5071, 0.3076, 0.5071, 0.3076, 0.5071, 0.3076, 0.5071, 0.3076, 0.5071, 0.3076, 0.5071, 0.3076, 0.5071, 0.3076, 0.5071, 0.3076, 0.5071, 0.3076, 0.5071, 0.3076, 0.5071, 0.3076, 0.5071, 0.3076, 0.5071, 0.3076, 0.5071, 0.3076, 0.5071, 0.3076, 0.5071, 0.3076, 0.5071, 0.3076, 0.5071, 0.3076, 0.5071, 0.3076, 0.5071, 0.3076, 0.5071, 0.3076, 0.5071, 0.3076, 0.5071, 0.3076, 0.5071, 0.3076, 0.5071, 0.3076, 0.5071, 0.3076, 0.5071, 0.3076, 0.5071, 0.3076, 0.5071, 0.3076, 0.5071, 0.3076, 0.5071, 0.3076, 0.5071, 0.3076, 0.5071, 0.3076, 0.5071, 0.3076, 0.5071, 0.3076, 0.5071, 0.3076, 0.5071, 0.3076, 0.5071, 0.3076, 0.5071, 0.3076, 0.5071, 0.3076, 0.5071, 0.3076, 0.5071, 0.3076, 0.5071, 0.3076, 0.5071, 0.3076, 0.5071, 0.3076, 0.5071, 0.3076, 0.5071, 0.3076, 0.5071, 0.3076, 0.5071, 0.3076, 0.5071, 0.3076, 0.5071, 0.3076, 0.5071, 0.3076, 0.5071, 0.3076, 0.5071, 0.3076, 0.5071, 0.3076, 0.5071, 0.3076, 0.5071, 0.3076, 0.5071, 0.3076, 0.5071, 0.3076, 0.5071, 0.03447, 1.021, 0.03447, 1.021, 0.03447, 1.021, 0.03447, 1.021, 0.3728, 0.4671, 0.3728, 0.4671, 0.3728, 0.4671, 0.3728, 0.4671, 0.1172, 0.8574, 0.1172, 0.8574, 0.1172, 0.8574, 0.1172, 0.8574, 0.3472, 0.7194, 0.3472, 0.7194, 0.3472, 0.7194, 0.3472, 0.7194, 0.3472, 0.7194, 0.3472, 0.7194, 0.3472, 0.7194, 0.3472, 0.7194, 0.3076, 0.5071, 0.3076, 0.5071, 0.3076, 0.5071, 0.3076, 0.5071, 0.3076, 0.5071, 0.3076, 0.5071, 0.3076, 0.5071, 0.3076, 0.5071, 0.3076, 0.5071, 0.3076, 0.5071, 0.3076, 0.5071, 0.3076, 0.5071, 0.3076, 0.5071, 0.3076, 0.5071, 0.3076, 0.5071, 0.3076, 0.5071, 0.3076, 0.5071, 0.3076, 0.5071, 0.3076, 0.5071, 0.3076, 0.5071, 0.3076, 0.5071, 0.3076, 0.5071, 0.3076, 0.5071, 0.3076, 0.5071, 0.3076, 0.5071, 0.3076, 0.5071, 0.3076, 0.5071, 0.3076, 0.5071, 0.03447, 1.021, 0.03447, 1.021, 0.03447, 1.021, 0.03447, 1.021, 0.3733, 0.4664, 0.3733, 0.4664, 0.3733, 0.4664, 0.3733, 0.4664, 0.3076, 0.5071, 0.3076, 0.5071, 0.3076, 0.5071, 0.3076, 0.5071, 0.3076, 0.5071, 0.3076, 0.5071, 0.3076, 0.5071, 0.3076, 0.5071, 0.03447, 1.021, 0.03447, 1.021, 0.03447, 1.021, 0.03447, 1.021, 0.3076, 0.5071, 0.3076, 0.5071, 0.3076, 0.5071, 0.3076, 0.5071, 0.3076, 0.5071, 0.3076, 0.5071, 0.3076, 0.5071, 0.3076, 0.5071, 0.3076, 0.5071, 0.3076, 0.5071, 0.3076, 0.5071, 0.3076, 0.5071, 0.03447, 1.021, 0.03447, 1.021, 0.03447, 1.021, 0.03447, 1.021, 0.3076, 0.5071, 0.3076, 0.5071, 0.3076, 0.5071, 0.3076, 0.5071, 0.3076, 0.5071, 0.3076, 0.5071, 0.3076, 0.5071, 0.3076, 0.5071, 0.3076, 0.5071, 0.3076, 0.5071, 0.3076, 0.5071, 0.3076, 0.5071, 0.3076, 0.5071, 0.3076, 0.5071, 0.3076, 0.5071, 0.3076, 0.5071, 0.3733, 0.4664, 0.3733, 0.4664, 0.3733, 0.4664, 0.3733, 0.4664, 0.3728, 0.4671, 0.3728, 0.4671, 0.3728, 0.4671, 0.3728, 0.4671, 0.3076, 0.5071, 0.3076, 0.5071, 0.3076, 0.5071, 0.3076, 0.5071, 0.3733, 0.4664, 0.3733, 0.4664, 0.3733, 0.4664, 0.3733, 0.4664, 0.3076, 0.5071, 0.3076, 0.5071, 0.3076, 0.5071, 0.3076, 0.5071, 0.3076, 0.5071, 0.3076, 0.5071, 0.3076, 0.5071, 0.3076, 0.5071, 0.3076, 0.5071, 0.3076, 0.5071, 0.3076, 0.5071, 0.3076, 0.5071, 0.3076, 0.5071, 0.3076, 0.5071, 0.3076, 0.5071, 0.3076, 0.5071, 0.3733, 0.4664, 0.3733, 0.4664, 0.3733, 0.4664, 0.3733, 0.4664, 0.3733, 0.4664, 0.3733, 0.4664, 0.3733, 0.4664, 0.3733, 0.4664, 0.3733, 0.4664, 0.3733, 0.4664, 0.3733, 0.4664, 0.3733, 0.4664, 0.3733, 0.4664, 0.3733, 0.4664, 0.3733, 0.4664, 0.3733, 0.4664, 0.3733, 0.4664, 0.3733, 0.4664, 0.3733, 0.4664, 0.3733, 0.4664, 0.3733, 0.4664, 0.3733, 0.4664, 0.3733, 0.4664, 0.3733, 0.4664, 0.3733, 0.4664, 0.3733, 0.4664, 0.3733, 0.4664, 0.3733, 0.4664, 0.3733, 0.4664, 0.3733, 0.4664, 0.3733, 0.4664, 0.3733, 0.4664, 0.3733, 0.4664, 0.3733, 0.4664, 0.3733, 0.4664, 0.3733, 0.4664, 0.3733, 0.4664, 0.3733, 0.4664, 0.3733, 0.4664, 0.3733, 0.4664, 0.3733, 0.4664, 0.3733, 0.4664, 0.3733, 0.4664, 0.3733, 0.4664, 0.3733, 0.4664, 0.3733, 0.4664, 0.3733, 0.4664, 0.3733, 0.4664, 0.3733, 0.4664, 0.3733, 0.4664, 0.3733, 0.4664, 0.3733, 0.4664, 0.3733, 0.4664, 0.3733, 0.4664, 0.3733, 0.4664, 0.3733, 0.4664, 0.3733, 0.4664, 0.3733, 0.4664, 0.3733, 0.4664, 0.3733, 0.4664, 0.3733, 0.4664, 0.3733, 0.4664, 0.3733, 0.4664, 0.3733, 0.4664, 0.4765, 0.9706, 0.4765, 0.9706, 0.4765, 0.9706, 0.4765, 0.9706, 0.4765, 0.9706, 0.4765, 0.9706, 0.4765, 0.9706, 0.4765, 0.9706, 0.4765, 0.9706, 0.4765, 0.9706, 0.4765, 0.9706, 0.4765, 0.9706, 0.4765, 0.9706, 0.4765, 0.9706, 0.4765, 0.9706, 0.4765, 0.9706, 0.4765, 0.9706, 0.4765, 0.9706, 0.4765, 0.9706, 0.4765, 0.9706, 0.4765, 0.9706, 0.4765, 0.9706, 0.4765, 0.9706, 0.4765, 0.9706, 0.3608, 0.7196, 0.3608, 0.7196, 0.3608, 0.7196, 0.3608, 0.7196, 0.3608, 0.7196, 0.3608, 0.7196, 0.3608, 0.7196, 0.3608, 0.7196, 0.3608, 0.7196, 0.3608, 0.7196, 0.3608, 0.7196, 0.3608, 0.7196, 0.3608, 0.7196, 0.3608, 0.7196, 0.3608, 0.7196, 0.3608, 0.7196, 0.3608, 0.7196, 0.3608, 0.7196, 0.3608, 0.7196, 0.3608, 0.7196, 0.3608, 0.7196, 0.3608, 0.7196, 0.3608, 0.7196, 0.3608, 0.7196, 0.3608, 0.7196, 0.3608, 0.7196, 0.3608, 0.7196, 0.3608, 0.7196, 0.3608, 0.7196, 0.3608, 0.7196, 0.3608, 0.7196, 0.3608, 0.7196, 0.3608, 0.7196, 0.3608, 0.7196, 0.3608, 0.7196, 0.3608, 0.7196, 0.3608, 0.7196, 0.3608, 0.7196, 0.3608, 0.7196, 0.3608, 0.7196, 0.3608, 0.7196, 0.3608, 0.7196, 0.3608, 0.7196, 0.3608, 0.7196, 0.3608, 0.7196, 0.3583, 0.7172, 0.3583, 0.7172, 0.3583, 0.7172, 0.3583, 0.7172, 0.3608, 0.7196, 0.3608, 0.7196, 0.3608, 0.7196, 0.3608, 0.7196, 0.3199, 0.5121, 0.3199, 0.5121, 0.3199, 0.5121, 0.3199, 0.5121, 0.3199, 0.5121, 0.3199, 0.5121, 0.3199, 0.5121, 0.3199, 0.5121, 0.3199, 0.5121, 0.3199, 0.5121, 0.3199, 0.5121, 0.3199, 0.5121, 0.3199, 0.5121, 0.3199, 0.5121, 0.3199, 0.5121, 0.3199, 0.5121, 0.3199, 0.5121, 0.3199, 0.5121, 0.3199, 0.5121, 0.3199, 0.5121, 0.3733, 0.4664, 0.3733, 0.4664, 0.3733, 0.4664, 0.3733, 0.4664, 0.3728, 0.4671, 0.3728, 0.4671, 0.3728, 0.4671, 0.3728, 0.4671, 0.3733, 0.4664, 0.3733, 0.4664, 0.3733, 0.4664, 0.3733, 0.4664, 0.3733, 0.4664, 0.3733, 0.4664, 0.3733, 0.4664, 0.3733, 0.4664, 0.3733, 0.4664, 0.3733, 0.4664, 0.3733, 0.4664, 0.3733, 0.4664, 0.3733, 0.4664, 0.3733, 0.4664, 0.3733, 0.4664, 0.3733, 0.4664, 0.3733, 0.4664, 0.3733, 0.4664, 0.3733, 0.4664, 0.3733, 0.4664, 0.3733, 0.4664, 0.3733, 0.4664, 0.3733, 0.4664, 0.3733, 0.4664, 0.09599, 0.9617, 0.09599, 0.9617, 0.09599, 0.9617, 0.09599, 0.9617, 0.09599, 0.9617, 0.09599, 0.9617, 0.09599, 0.9617, 0.09599, 0.9617, 0.09599, 0.9617, 0.09599, 0.9617, 0.09599, 0.9617, 0.09599, 0.9617, 0.09599, 0.9617, 0.09599, 0.9617, 0.09599, 0.9617, 0.09599, 0.9617, 0.3733, 0.4664, 0.3733, 0.4664, 0.3733, 0.4664, 0.3733, 0.4664, 0.4923, 0.9507, 0.4923, 0.9507, 0.4923, 0.9507, 0.4923, 0.9507, 0.3733, 0.4664, 0.3733, 0.4664, 0.3733, 0.4664, 0.3733, 0.4664, 0.3733, 0.4664, 0.4928, 0.9442, 0.4928, 0.9442, 0.4928, 0.9442, 0.4928, 0.9442, 0.4928, 0.9442, 0.4928, 0.9442, 0.4928, 0.9442, 0.4928, 0.9442, 0.4928, 0.9442, 0.4928, 0.9442, 0.4928, 0.9442, 0.4928, 0.9442, 0.4928, 0.9442, 0.4928, 0.9442, 0.4928, 0.9442, 0.4928, 0.9442, 0.4928, 0.9442, 0.4928, 0.9442, 0.4928, 0.9442, 0.4928, 0.9442, 0.3733, 0.4664, 0.3733, 0.4664, 0.3733, 0.4664, 0.3733, 0.4664, 0.4928, 0.9442, 0.4928, 0.9442, 0.4928, 0.9442, 0.4928, 0.9442, 0.4928, 0.9442, 0.4928, 0.9442, 0.4928, 0.9442, 0.4928, 0.9442, 0.4928, 0.9442, 0.4928, 0.9442, 0.4928, 0.9442, 0.4928, 0.9442, 0.4928, 0.9442, 0.4928, 0.9442, 0.4928, 0.9442, 0.4928, 0.9442, 0.3611, 0.7207, 0.3611, 0.7207, 0.3611, 0.7207, 0.3611, 0.7207, 0.3611, 0.7207, 0.3611, 0.7207, 0.3611, 0.7207, 0.3611, 0.7207, 0.3611, 0.7207, 0.3608, 0.7196, 0.3608, 0.7196, 0.3608, 0.7196, 0.3608, 0.7196, 0.3076, 0.5071, 0.3076, 0.5071, 0.3076, 0.5071, 0.3076, 0.5071, 0.3076, 0.5071, 0.3076, 0.5071, 0.3076, 0.5071, 0.3076, 0.5071, 0.3076, 0.5071, 0.3076, 0.5071, 0.3076, 0.5071, 0.3076, 0.5071, 0.03447, 1.021, 0.03447, 1.021, 0.03447, 1.021, 0.03447, 1.021, 0.3076, 0.5071, 0.3076, 0.5071, 0.3076, 0.5071, 0.3076, 0.5071, 0.3472, 0.7194, 0.3472, 0.7194, 0.3472, 0.7194, 0.3472, 0.7194, 0.4905, 0.9519, 0.4905, 0.9519, 0.4905, 0.9519, 0.4905, 0.9519, 0.4905, 0.9519, 0.4905, 0.9519, 0.4905, 0.9519, 0.4905, 0.9519, 0.4905, 0.9519, 0.4905, 0.9519, 0.4905, 0.9519, 0.4905, 0.9519, 0.4905, 0.9519, 0.4905, 0.9519, 0.4905, 0.9519, 0.4905, 0.9519, 0.4905, 0.9519, 0.4905, 0.9519, 0.4905, 0.9519, 0.4905, 0.9519, 0.4905, 0.9519, 0.4905, 0.9519, 0.4905, 0.9519, 0.4905, 0.9519, 0.4905, 0.9519, 0.4905, 0.9519, 0.4905, 0.9519, 0.4905, 0.9519, 0.4905, 0.9519, 0.4905, 0.9519, 0.4905, 0.9519, 0.4905, 0.9519, 0.4905, 0.9519, 0.4905, 0.9519, 0.4905, 0.9519, 0.4905, 0.9519, 0.4905, 0.9519, 0.4905, 0.9519, 0.4905, 0.9519, 0.4905, 0.9519, 0.4905, 0.9519, 0.4905, 0.9519, 0.4905, 0.9519, 0.4905, 0.9519, 0.4905, 0.9519, 0.4905, 0.9519, 0.4905, 0.9519, 0.4905, 0.9519, 0.4905, 0.9519, 0.4905, 0.9519, 0.4905, 0.9519, 0.4905, 0.9519, 0.4905, 0.9519, 0.4905, 0.9519, 0.4905, 0.9519, 0.4905, 0.9519, 0.4905, 0.9519, 0.4905, 0.9519, 0.4905, 0.9519, 0.4905, 0.9519, 0.4749, 0.9636, 0.4749, 0.9636, 0.4749, 0.9636, 0.4749, 0.9636, 0.4905, 0.9519, 0.4905, 0.9519, 0.4905, 0.9519, 0.4905, 0.9519, 0.4905, 0.9519, 0.4905, 0.9519, 0.4905, 0.9519, 0.4905, 0.9519, 0.4905, 0.9519, 0.4905, 0.9519, 0.4905, 0.9519, 0.4905, 0.9519, 0.4905, 0.9519, 0.4905, 0.9519, 0.4905, 0.9519, 0.4905, 0.9519, 0.4749, 0.9636, 0.4749, 0.9636, 0.4749, 0.9636, 0.4749, 0.9636, 0.4905, 0.9519, 0.4905, 0.9519, 0.4905, 0.9519, 0.4905, 0.9519, 0.4905, 0.9519, 0.4905, 0.9519, 0.4905, 0.9519, 0.4905, 0.9519, 0.4905, 0.9519, 0.4905, 0.9519, 0.4905, 0.9519, 0.4905, 0.9519, 0.4905, 0.9519, 0.4905, 0.9519, 0.4905, 0.9519, 0.4905, 0.9519, 0.3583, 0.7172, 0.3583, 0.7172, 0.3583, 0.7172, 0.3583, 0.7172, 0.3583, 0.7172, 0.3583, 0.7172, 0.3583, 0.7172, 0.3583, 0.7172, 0.3599, 0.7228, 0.3599, 0.7228, 0.3599, 0.7228, 0.3599, 0.7228, 0.3733, 0.4664, 0.3733, 0.4664, 0.3733, 0.4664, 0.3733, 0.4664, 0.3733, 0.4664, 0.3733, 0.4664, 0.3733, 0.4664, 0.3733, 0.4664, 0.3733, 0.4664, 0.3733, 0.4664, 0.3733, 0.4664, 0.3733, 0.4664, 0.3733, 0.4664, 0.3733, 0.4664, 0.3733, 0.4664, 0.3733, 0.4664, 0.3733, 0.4664, 0.3733, 0.4664, 0.3733, 0.4664, 0.3733, 0.4664, 0.3733, 0.4664, 0.3733, 0.4664, 0.3733, 0.4664, 0.3733, 0.4664, 0.3733, 0.4664, 0.3733, 0.4664, 0.3733, 0.4664, 0.3733, 0.4664, 0.3733, 0.4664, 0.3733, 0.4664, 0.3733, 0.4664, 0.3733, 0.4664, 0.3733, 0.4664, 0.3733, 0.4664, 0.3733, 0.4664, 0.3733, 0.4664, 0.3733, 0.4664, 0.3733, 0.4664, 0.3733, 0.4664, 0.3733, 0.4664, 0.4888, 0.9438, 0.4888, 0.9438, 0.4888, 0.9438, 0.4888, 0.9438, 0.3733, 0.4664, 0.3733, 0.4664, 0.3733, 0.4664, 0.3733, 0.4664, 0.3733, 0.4664, 0.3733, 0.4664, 0.3733, 0.4664, 0.3733, 0.4664, 0.3733, 0.4664, 0.3733, 0.4664, 0.3733, 0.4664, 0.3733, 0.4664, 0.4927, 0.9438, 0.4888, 0.9438, 0.4888, 0.9438, 0.4888, 0.9438, 0.4888, 0.9438, 0.4888, 0.9438, 0.4927, 0.9438, 0.4888, 0.9438, 0.4888, 0.9438, 0.4888, 0.9438, 0.4888, 0.9438, 0.4888, 0.9438, 0.4888, 0.9438, 0.4927, 0.9438, 0.4888, 0.9438, 0.4888, 0.9438, 0.4888, 0.9438, 0.4888, 0.9438, 0.4888, 0.9438, 0.4888, 0.9438, 0.4888, 0.9438, 0.4888, 0.9438, 0.4888, 0.9438, 0.4888, 0.9438, 0.4888, 0.9438, 0.4888, 0.9438, 0.4888, 0.9438, 0.4927, 0.9438, 0.4888, 0.9438, 0.4888, 0.9438, 0.4888, 0.9438, 0.4888, 0.9438, 0.4888, 0.9438, 0.4888, 0.9438, 0.4888, 0.9438, 0.4888, 0.9438, 0.4888, 0.9438, 0.4888, 0.9438, 0.4888, 0.9438, 0.4888, 0.9438, 0.4888, 0.9438, 0.4888, 0.9438, 0.4888, 0.9438, 0.4888, 0.9438, 0.4888, 0.9438, 0.4888, 0.9438, 0.4888, 0.9438, 0.4888, 0.9438, 0.3733, 0.4664, 0.3733, 0.4664, 0.3733, 0.4664, 0.3733, 0.4664, 0.3733, 0.4664, 0.3733, 0.4664, 0.3733, 0.4664, 0.3733, 0.4664, 0.3733, 0.4664, 0.3733, 0.4664, 0.3733, 0.4664, 0.3733, 0.4664, 0.3733, 0.4664, 0.3733, 0.4664, 0.3733, 0.4664, 0.3733, 0.4664, 0.3733, 0.4664, 0.3733, 0.4664, 0.3733, 0.4664, 0.3733, 0.4664, 0.3733, 0.4664, 0.3733, 0.4664, 0.3733, 0.4664, 0.3733, 0.4664, 0.3733, 0.4664, 0.3733, 0.4664, 0.3733, 0.4664, 0.3733, 0.4664, 0.3733, 0.4664, 0.3733, 0.4664, 0.3733, 0.4664, 0.3733, 0.4664, 0.3733, 0.4664, 0.3733, 0.4664, 0.3733, 0.4664, 0.3733, 0.4664, 0.3733, 0.4664, 0.3733, 0.4664, 0.3733, 0.4664, 0.3733, 0.4664, 0.3733, 0.4664, 0.3733, 0.4664, 0.3733, 0.4664, 0.3733, 0.4664, 0.3733, 0.4664, 0.3733, 0.4664, 0.3733, 0.4664, 0.3733, 0.4664, 0.09646, 0.9627, 0.09646, 0.9627, 0.09646, 0.9627, 0.09646, 0.9627, 0.3733, 0.4664, 0.3733, 0.4664, 0.3733, 0.4664, 0.3733, 0.4664, 0.3733, 0.4664, 0.3733, 0.4664, 0.3733, 0.4664, 0.3733, 0.4664, 0.3733, 0.4664, 0.3733, 0.4664, 0.3733, 0.4664, 0.3733, 0.4664, 0.3076, 0.5071, 0.3076, 0.5071, 0.3076, 0.5071, 0.3076, 0.5071, 0.09646, 0.9627, 0.09646, 0.9627, 0.09646, 0.9627, 0.09646, 0.9627, 0.09646, 0.9627, 0.09646, 0.9627, 0.09646, 0.9627, 0.09646, 0.9627, 0.09646, 0.9627, 0.09646, 0.9627, 0.09646, 0.9627, 0.09646, 0.9627, 0.3076, 0.5071, 0.3076, 0.5071, 0.3076, 0.5071, 0.3076, 0.5071, 0.3076, 0.5071, 0.3076, 0.5071, 0.3076, 0.5071, 0.3076, 0.5071, 0.3076, 0.5071, 0.3076, 0.5071, 0.3076, 0.5071, 0.3076, 0.5071, 0.3076, 0.5071, 0.3076, 0.5071, 0.3076, 0.5071, 0.3076, 0.5071, 0.3076, 0.5071, 0.3076, 0.5071, 0.3076, 0.5071, 0.3076, 0.5071, 0.3076, 0.5071, 0.3076, 0.5071, 0.3076, 0.5071, 0.3076, 0.5071, 0.3076, 0.5071, 0.3076, 0.5071, 0.3076, 0.5071, 0.3076, 0.5071, 0.3076, 0.5071, 0.3076, 0.5071, 0.3076, 0.5071, 0.3076, 0.5071, 0.3076, 0.5071, 0.3076, 0.5071, 0.3076, 0.5071, 0.3076, 0.5071, 0.3076, 0.5071, 0.3076, 0.5071, 0.3076, 0.5071, 0.3076, 0.5071, 0.3076, 0.5071, 0.3076, 0.5071, 0.3076, 0.5071, 0.3076, 0.5071, 0.3076, 0.5071, 0.3076, 0.5071, 0.3076, 0.5071, 0.3076, 0.5071, 0.3076, 0.5071, 0.3076, 0.5071, 0.3076, 0.5071, 0.3076, 0.5071, 0.3076, 0.5071, 0.3076, 0.5071, 0.3076, 0.5071, 0.3076, 0.5071, 0.3076, 0.5071, 0.3076, 0.5071, 0.3076, 0.5071, 0.3076, 0.5071, 0.3076, 0.5071, 0.3076, 0.5071, 0.3076, 0.5071, 0.3076, 0.5071, 0.3076, 0.5071, 0.3076, 0.5071, 0.3076, 0.5071, 0.3076, 0.5071, 0.3076, 0.5071, 0.3076, 0.5071, 0.3076, 0.5071, 0.3076, 0.5071, 0.3076, 0.5071, 0.3076, 0.5071, 0.3076, 0.5071, 0.3076, 0.5071, 0.3076, 0.5071, 0.3076, 0.5071, 0.3076, 0.5071, 0.3076, 0.5071, 0.3076, 0.5071, 0.3076, 0.5071, 0.3076, 0.5071, 0.3076, 0.5071, 0.3076, 0.5071, 0.3076, 0.5071, 0.3076, 0.5071, 0.3076, 0.5071, 0.3076, 0.5071, 0.3076, 0.5071, 0.3076, 0.5071, 0.3076, 0.5071, 0.3076, 0.5071, 0.3076, 0.5071, 0.3076, 0.5071, 0.3076, 0.5071, 0.3076, 0.5071, 0.3076, 0.5071, 0.3076, 0.5071, 0.3076, 0.5071, 0.3076, 0.5071, 0.3076, 0.5071, 0.3076, 0.5071, 0.3076, 0.5071, 0.3076, 0.5071, 0.3076, 0.5071, 0.3076, 0.5071, 0.3076, 0.5071, 0.3076, 0.5071, 0.3076, 0.5071, 0.3076, 0.5071, 0.3076, 0.5071, 0.3076, 0.5071, 0.3076, 0.5071, 0.3076, 0.5071, 0.3076, 0.5071, 0.3076, 0.5071, 0.3076, 0.5071, 0.3076, 0.5071, 0.3076, 0.5071, 0.3076, 0.5071, 0.3076, 0.5071, 0.3076, 0.5071, 0.3076, 0.5071, 0.3076, 0.5071, 0.3076, 0.5071, 0.3076, 0.5071, 0.3076, 0.5071, 0.3076, 0.5071, 0.3076, 0.5071, 0.3076, 0.5071, 0.3076, 0.5071, 0.3076, 0.5071, 0.3076, 0.5071, 0.3076, 0.5071, 0.3076, 0.5071, 0.3076, 0.5071, 0.3076, 0.5071, 0.3076, 0.5071, 0.3076, 0.5071, 0.3076, 0.5071, 0.3076, 0.5071, 0.3076, 0.5071, 0.3076, 0.5071, 0.3472, 0.7194, 0.3472, 0.7194, 0.3472, 0.7194, 0.3472, 0.7194, 0.3472, 0.7194, 0.3472, 0.7194, 0.3472, 0.7194, 0.3472, 0.7194, 0.3076, 0.5071, 0.3076, 0.5071, 0.3076, 0.5071, 0.3076, 0.5071, 0.3076, 0.5071, 0.3076, 0.5071, 0.3076, 0.5071, 0.3076, 0.5071, 0.3076, 0.5071, 0.3076, 0.5071, 0.3076, 0.5071, 0.3076, 0.5071, 0.3076, 0.5071, 0.3076, 0.5071, 0.3076, 0.5071, 0.3076, 0.5071, 0.3076, 0.5071, 0.3076, 0.5071, 0.3076, 0.5071, 0.3076, 0.5071, 0.3076, 0.5071, 0.3076, 0.5071, 0.3076, 0.5071, 0.3076, 0.5071, 0.3076, 0.5071, 0.3076, 0.5071, 0.3076, 0.5071, 0.3076, 0.5071, 0.3733, 0.4664, 0.3733, 0.4664, 0.3733, 0.4664, 0.3733, 0.4664, 0.3076, 0.5071, 0.3076, 0.5071, 0.3076, 0.5071, 0.3076, 0.5071, 0.3076, 0.5071, 0.3076, 0.5071, 0.3076, 0.5071, 0.3076, 0.5071, 0.3076, 0.5071, 0.3076, 0.5071, 0.3076, 0.5071, 0.3076, 0.5071, 0.3076, 0.5071, 0.3076, 0.5071, 0.3076, 0.5071, 0.3076, 0.5071, 0.3076, 0.5071, 0.3076, 0.5071, 0.3076, 0.5071, 0.3076, 0.5071, 0.3076, 0.5071, 0.3076, 0.5071, 0.3076, 0.5071, 0.3076, 0.5071, 0.3076, 0.5071, 0.3076, 0.5071, 0.3076, 0.5071, 0.3076, 0.5071, 0.3076, 0.5071, 0.3076, 0.5071, 0.3076, 0.5071, 0.3076, 0.5071, 0.3733, 0.4664, 0.3733, 0.4664, 0.3733, 0.4664, 0.3733, 0.4664, 0.3076, 0.5071, 0.3076, 0.5071, 0.3076, 0.5071, 0.3076, 0.5071, 0.3733, 0.4664, 0.3733, 0.4664, 0.3733, 0.4664, 0.3733, 0.4664, 0.3076, 0.5071, 0.3076, 0.5071, 0.3076, 0.5071, 0.3076, 0.5071, 0.3076, 0.5071, 0.3076, 0.5071, 0.3076, 0.5071, 0.3076, 0.5071, 0.3076, 0.5071, 0.3076, 0.5071, 0.3076, 0.5071, 0.3076, 0.5071, 0.3076, 0.5071, 0.3076, 0.5071, 0.3076, 0.5071, 0.3076, 0.5071, 0.3733, 0.4664, 0.3733, 0.4664, 0.3733, 0.4664, 0.3733, 0.4664, 0.3733, 0.4664, 0.3733, 0.4664, 0.3733, 0.4664, 0.3733, 0.4664, 0.3733, 0.4664, 0.3733, 0.4664, 0.3733, 0.4664, 0.3733, 0.4664, 0.3733, 0.4664, 0.3733, 0.4664, 0.3733, 0.4664, 0.3733, 0.4664, 0.3733, 0.4664, 0.3733, 0.4664, 0.3733, 0.4664, 0.3733, 0.4664, 0.3733, 0.4664, 0.3733, 0.4664, 0.3733, 0.4664, 0.3733, 0.4664, 0.3733, 0.4664, 0.3733, 0.4664, 0.3733, 0.4664, 0.3733, 0.4664, 0.3733, 0.4664, 0.3733, 0.4664, 0.3733, 0.4664, 0.3733, 0.4664, 0.3733, 0.4664, 0.3733, 0.4664, 0.3733, 0.4664, 0.3733, 0.4664, 0.3733, 0.4664, 0.3733, 0.4664, 0.3733, 0.4664, 0.3733, 0.4664, 0.3733, 0.4664, 0.3733, 0.4664, 0.3733, 0.4664, 0.3733, 0.4664, 0.3733, 0.4664, 0.3733, 0.4664, 0.3733, 0.4664, 0.3733, 0.4664, 0.3733, 0.4664, 0.3733, 0.4664, 0.3733, 0.4664, 0.3733, 0.4664, 0.3733, 0.4664, 0.3733, 0.4664, 0.3733, 0.4664, 0.3733, 0.4664, 0.3733, 0.4664, 0.3733, 0.4664, 0.3733, 0.4664, 0.3733, 0.4664, 0.3733, 0.4664, 0.3733, 0.4664, 0.3733, 0.4664, 0.3733, 0.4664, 0.4765, 0.9706, 0.4765, 0.9706, 0.4765, 0.9706, 0.4765, 0.9706, 0.4765, 0.9706, 0.4765, 0.9706, 0.4765, 0.9706, 0.4765, 0.9706, 0.4765, 0.9706, 0.4765, 0.9706, 0.4765, 0.9706, 0.4765, 0.9706, 0.4765, 0.9706, 0.4765, 0.9706, 0.4765, 0.9706, 0.4765, 0.9706, 0.4765, 0.9706, 0.4765, 0.9706, 0.4765, 0.9706, 0.4765, 0.9706, 0.4765, 0.9706, 0.4765, 0.9706, 0.4765, 0.9706, 0.4765, 0.9706, 0.3608, 0.7196, 0.3608, 0.7196, 0.3608, 0.7196, 0.3608, 0.7196, 0.3608, 0.7196, 0.3608, 0.7196, 0.3608, 0.7196, 0.3608, 0.7196, 0.3608, 0.7196, 0.3608, 0.7196, 0.3608, 0.7196, 0.3608, 0.7196, 0.3608, 0.7196, 0.3608, 0.7196, 0.3608, 0.7196, 0.3608, 0.7196, 0.3608, 0.7196, 0.3608, 0.7196, 0.3608, 0.7196, 0.3608, 0.7196, 0.3608, 0.7196, 0.3608, 0.7196, 0.3608, 0.7196, 0.3608, 0.7196, 0.3608, 0.7196, 0.3608, 0.7196, 0.3608, 0.7196, 0.3608, 0.7196, 0.3608, 0.7196, 0.3608, 0.7196, 0.3608, 0.7196, 0.3608, 0.7196, 0.3608, 0.7196, 0.3608, 0.7196, 0.3608, 0.7196, 0.3608, 0.7196, 0.3608, 0.7196, 0.3608, 0.7196, 0.3608, 0.7196, 0.3608, 0.7196, 0.3608, 0.7196, 0.3608, 0.7196, 0.3608, 0.7196, 0.3608, 0.7196, 0.3608, 0.7196, 0.3583, 0.7172, 0.3583, 0.7172, 0.3583, 0.7172, 0.3583, 0.7172, 0.3608, 0.7196, 0.3608, 0.7196, 0.3608, 0.7196, 0.3608, 0.7196, 0.3199, 0.5121, 0.3199, 0.5121, 0.3199, 0.5121, 0.3199, 0.5121, 0.3199, 0.5121, 0.3199, 0.5121, 0.3199, 0.5121, 0.3199, 0.5121, 0.3199, 0.5121, 0.3199, 0.5121, 0.3199, 0.5121, 0.3199, 0.5121, 0.3199, 0.5121, 0.3199, 0.5121, 0.3199, 0.5121, 0.3199, 0.5121, 0.3199, 0.5121, 0.3199, 0.5121, 0.3199, 0.5121, 0.3199, 0.5121, 0.3733, 0.4664, 0.3733, 0.4664, 0.3733, 0.4664, 0.3733, 0.4664, 0.3733, 0.4664, 0.3733, 0.4664, 0.3733, 0.4664, 0.3733, 0.4664, 0.3733, 0.4664, 0.3733, 0.4664, 0.3733, 0.4664, 0.3733, 0.4664, 0.3733, 0.4664, 0.3733, 0.4664, 0.3733, 0.4664, 0.3733, 0.4664, 0.3733, 0.4664, 0.3733, 0.4664, 0.3733, 0.4664, 0.3733, 0.4664, 0.3733, 0.4664, 0.3733, 0.4664, 0.3733, 0.4664, 0.3733, 0.4664, 0.3733, 0.4664, 0.3733, 0.4664, 0.3733, 0.4664, 0.3733, 0.4664, 0.09599, 0.9617, 0.09599, 0.9617, 0.09599, 0.9617, 0.09599, 0.9617, 0.09599, 0.9617, 0.09599, 0.9617, 0.09599, 0.9617, 0.09599, 0.9617, 0.09599, 0.9617, 0.09599, 0.9617, 0.09599, 0.9617, 0.09599, 0.9617, 0.09599, 0.9617, 0.09599, 0.9617, 0.09599, 0.9617, 0.09599, 0.9617, 0.3733, 0.4664, 0.3733, 0.4664, 0.3733, 0.4664, 0.3733, 0.4664, 0.4923, 0.9507, 0.4923, 0.9507, 0.4923, 0.9507, 0.4923, 0.9507, 0.3733, 0.4664, 0.3733, 0.4664, 0.3733, 0.4664, 0.3733, 0.4664, 0.3733, 0.4664, 0.4928, 0.9442, 0.4928, 0.9442, 0.4928, 0.9442, 0.4928, 0.9442, 0.4928, 0.9442, 0.4928, 0.9442, 0.4928, 0.9442, 0.4928, 0.9442, 0.4928, 0.9442, 0.4928, 0.9442, 0.4928, 0.9442, 0.4928, 0.9442, 0.4928, 0.9442, 0.4928, 0.9442, 0.4928, 0.9442, 0.4928, 0.9442, 0.4928, 0.9442, 0.4928, 0.9442, 0.4928, 0.9442, 0.4928, 0.9442, 0.3733, 0.4664, 0.3733, 0.4664, 0.3733, 0.4664, 0.3733, 0.4664, 0.4928, 0.9442, 0.4928, 0.9442, 0.4928, 0.9442, 0.4928, 0.9442, 0.4928, 0.9442, 0.4928, 0.9442, 0.4928, 0.9442, 0.4928, 0.9442, 0.4928, 0.9442, 0.4928, 0.9442, 0.4928, 0.9442, 0.4928, 0.9442, 0.4928, 0.9442, 0.4928, 0.9442, 0.4928, 0.9442, 0.4928, 0.9442, 0.3611, 0.7207, 0.3611, 0.7207, 0.3611, 0.7207, 0.3611, 0.7207, 0.3611, 0.7207, 0.3611, 0.7207, 0.3611, 0.7207, 0.3611, 0.7207, 0.3611, 0.7207, 0.3608, 0.7196, 0.3608, 0.7196, 0.3608, 0.7196, 0.3608, 0.7196, 0.3076, 0.5071, 0.3076, 0.5071, 0.3076, 0.5071, 0.3076, 0.5071, 0.3076, 0.5071, 0.3076, 0.5071, 0.3076, 0.5071, 0.3076, 0.5071, 0.3076, 0.5071, 0.3076, 0.5071, 0.3076, 0.5071, 0.3076, 0.5071, 0.3076, 0.5071, 0.3076, 0.5071, 0.3076, 0.5071, 0.3076, 0.5071, 0.3472, 0.7194, 0.3472, 0.7194, 0.3472, 0.7194, 0.3472, 0.7194, 0.4905, 0.9519, 0.4905, 0.9519, 0.4905, 0.9519, 0.4905, 0.9519, 0.4905, 0.9519, 0.4905, 0.9519, 0.4905, 0.9519, 0.4905, 0.9519, 0.4905, 0.9519, 0.4905, 0.9519, 0.4905, 0.9519, 0.4905, 0.9519, 0.4905, 0.9519, 0.4905, 0.9519, 0.4905, 0.9519, 0.4905, 0.9519, 0.4905, 0.9519, 0.4905, 0.9519, 0.4905, 0.9519, 0.4905, 0.9519, 0.4905, 0.9519, 0.4905, 0.9519, 0.4905, 0.9519, 0.4905, 0.9519, 0.4905, 0.9519, 0.4905, 0.9519, 0.4905, 0.9519, 0.4905, 0.9519, 0.4905, 0.9519, 0.4905, 0.9519, 0.4905, 0.9519, 0.4905, 0.9519, 0.4905, 0.9519, 0.4905, 0.9519, 0.4905, 0.9519, 0.4905, 0.9519, 0.4905, 0.9519, 0.4905, 0.9519, 0.4905, 0.9519, 0.4905, 0.9519, 0.4905, 0.9519, 0.4905, 0.9519, 0.4905, 0.9519, 0.4905, 0.9519, 0.4905, 0.9519, 0.4905, 0.9519, 0.4905, 0.9519, 0.4905, 0.9519, 0.4905, 0.9519, 0.4905, 0.9519, 0.4905, 0.9519, 0.4905, 0.9519, 0.4905, 0.9519, 0.4905, 0.9519, 0.4905, 0.9519, 0.4905, 0.9519, 0.4905, 0.9519, 0.4905, 0.9519, 0.4905, 0.9519, 0.4905, 0.9519, 0.4749, 0.9636, 0.4749, 0.9636, 0.4749, 0.9636, 0.4749, 0.9636, 0.4905, 0.9519, 0.4905, 0.9519, 0.4905, 0.9519, 0.4905, 0.9519, 0.4905, 0.9519, 0.4905, 0.9519, 0.4905, 0.9519, 0.4905, 0.9519, 0.4905, 0.9519, 0.4905, 0.9519, 0.4905, 0.9519, 0.4905, 0.9519, 0.4905, 0.9519, 0.4905, 0.9519, 0.4905, 0.9519, 0.4905, 0.9519, 0.4749, 0.9636, 0.4749, 0.9636, 0.4749, 0.9636, 0.4749, 0.9636, 0.4905, 0.9519, 0.4905, 0.9519, 0.4905, 0.9519, 0.4905, 0.9519, 0.4905, 0.9519, 0.4905, 0.9519, 0.4905, 0.9519, 0.4905, 0.9519, 0.4905, 0.9519, 0.4905, 0.9519, 0.4905, 0.9519, 0.4905, 0.9519, 0.4905, 0.9519, 0.4905, 0.9519, 0.4905, 0.9519, 0.4905, 0.9519, 0.3583, 0.7172, 0.3583, 0.7172, 0.3583, 0.7172, 0.3583, 0.7172, 0.3583, 0.7172, 0.3583, 0.7172, 0.3583, 0.7172, 0.3583, 0.7172, 0.3599, 0.7228, 0.3599, 0.7228, 0.3599, 0.7228, 0.3599, 0.7228])
me_cube.materials.append(mat_material)
me_cube.use_mirror_vertex_groups = False
me_cube.update()

# ---- objects
ob_george = bpy.data.objects.new('George', me_cube)

# ---- transforms, parenting, visibility, modifiers, constraints
ob_george.location = (0.0, 0.0, 0.0)
ob_george.lock_rotations_4d = False
ob_george.empty_display_type = 'ARROWS'
ob_george.lineart.crease_threshold = 0.0

# ---- collection membership
col_collection.objects.link(ob_george)

# ---- scene / render settings (as saved in the file)
scene.frame_start = 1; scene.frame_end = 250; scene.frame_set(51)
scene.render.engine = 'BLENDER_EEVEE_NEXT'
scene.cycles.sampling_pattern = 'TABULATED_SOBOL'
scene.view_settings.view_transform = 'Filmic'
bpy.context.view_layer.update()

# ---- added for rendering (the .blend has no active camera and no usable light): camera, sun
cam_auto = bpy.data.cameras.new('AutoCamera')
cam_auto.lens = 50.0
cam_auto.sensor_width = 36.0
cam_auto.clip_end = 1000.0
ob_auto_camera = bpy.data.objects.new('AutoCamera', cam_auto)
scene.collection.objects.link(ob_auto_camera)
ob_auto_camera.location = (2.22794, -2.65751, 2.73505)
ob_auto_camera.rotation_euler = (1.09748, -7.21219e-08, 0.694738)
scene.camera = ob_auto_camera
light_auto_sun = bpy.data.lights.new('AutoSun', 'SUN')
light_auto_sun.energy = 3.0
light_auto_sun.angle = 0.0523599
ob_auto_sun = bpy.data.objects.new('AutoSun', light_auto_sun)
scene.collection.objects.link(ob_auto_sun)
ob_auto_sun.rotation_euler = (0.872665, 0.174533, 0.523599)
bpy.context.view_layer.update()

